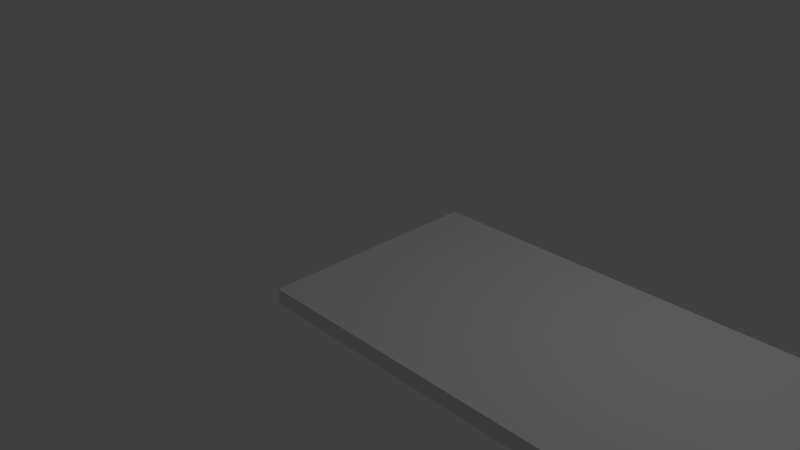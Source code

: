 # Source: servo_coupling_rod1.blend  (saved by Blender 2.69.0; exported with 4.5.12 LTS)
import bpy
from mathutils import Matrix  # noqa: F401  (used for matrix-valued properties, if any)

bpy.ops.wm.read_factory_settings(use_empty=True)
scene = bpy.context.scene
scene.name = 'Scene'

# ---- collections
col_collection_1 = bpy.data.collections.new('Collection 1'); scene.collection.children.link(col_collection_1)

# ---- materials (node trees are filled in below, after node groups)
mat_material = bpy.data.materials.new('Material')
mat_material.alpha_threshold = 0.0
mat_material.use_transparent_shadow = False
mat_material.roughness = 0.5
mat_material.line_color = (0.0, 0.0, 0.0, 1.0)

# ---- material node trees

# ---- world
world_world = bpy.data.worlds.new('World'); scene.world = world_world
world_world.color = (0.05088, 0.05088, 0.05088)
world_world.use_sun_shadow = False
world_world.sun_shadow_jitter_overblur = 0.0
world_world.cycles.sampling_method = 'MANUAL'
world_world.cycles.sample_map_resolution = 256

# ---- cameras
cam_camera = bpy.data.cameras.new('Camera')
cam_camera.clip_end = 100.0
cam_camera.lens = 35.0
cam_camera.sensor_width = 32.0
cam_camera.sensor_height = 18.0
cam_camera.ortho_scale = 7.314
cam_camera.dof.focus_distance = 0.0
cam_camera.dof.aperture_fstop = 128.0

# ---- lights
light_lamp = bpy.data.lights.new('Lamp', 'POINT')
light_lamp.transmission_factor = 0.0
light_lamp.cutoff_distance = 30.0
light_lamp.energy = 100.0
light_lamp.shadow_buffer_clip_start = 1.001
light_lamp.shadow_soft_size = 0.1
light_lamp.shadow_maximum_resolution = 0.006
light_lamp.use_absolute_resolution = True
light_lamp.cycles.use_multiple_importance_sampling = False

# ---- meshes
me_cube = bpy.data.meshes.new('Cube')
me_cube.from_pydata([(-4.5, -1.5, -0.1), (-4.5, 1.5, -0.1), (-4.5, -1.5, 0.1), (-4.5, 1.5, 0.1), (3.0, 1.5, -0.1), (4.5, -8.345e-07, -0.1), (3.147, 1.493, -0.1), (3.293, 1.471, -0.1), (3.435, 1.435, -0.1), (3.574, 1.386, -0.1), (3.707, 1.323, -0.1), (3.833, 1.247, -0.1), (3.952, 1.16, -0.1), (4.061, 1.061, -0.1), (4.16, 0.9516, -0.1), (4.247, 0.8334, -0.1), (4.323, 0.7071, -0.1), (4.386, 0.574, -0.1), (4.435, 0.4354, -0.1), (4.471, 0.2926, -0.1), (4.493, 0.147, -0.1), (4.5, 7.153e-07, -0.1), (3.0, -1.5, -0.1), (4.493, -0.147, -0.1), (4.471, -0.2926, -0.1), (4.435, -0.4354, -0.1), (4.386, -0.574, -0.1), (4.323, -0.7071, -0.1), (4.247, -0.8334, -0.1), (4.16, -0.9516, -0.1), (4.061, -1.061, -0.1), (3.952, -1.16, -0.1), (3.833, -1.247, -0.1), (3.707, -1.323, -0.1), (3.574, -1.386, -0.1), (3.435, -1.435, -0.1), (3.293, -1.471, -0.1), (3.147, -1.493, -0.1), (4.5, -1.55e-06, 0.1), (3.0, 1.5, 0.1), (4.493, 0.147, 0.1), (4.471, 0.2926, 0.1), (4.435, 0.4354, 0.1), (4.386, 0.574, 0.1), (4.323, 0.7071, 0.1), (4.247, 0.8334, 0.1), (4.16, 0.9516, 0.1), (4.061, 1.061, 0.1), (3.952, 1.16, 0.1), (3.833, 1.247, 0.1), (3.707, 1.323, 0.1), (3.574, 1.386, 0.1), (3.435, 1.435, 0.1), (3.293, 1.471, 0.1), (3.147, 1.493, 0.1), (3.0, -1.5, 0.1), (4.5, -1.192e-07, 0.1), (3.147, -1.493, 0.1), (3.293, -1.471, 0.1), (3.435, -1.435, 0.1), (3.574, -1.386, 0.1), (3.707, -1.323, 0.1), (3.833, -1.247, 0.1), (3.952, -1.16, 0.1), (4.061, -1.061, 0.1), (4.16, -0.9516, 0.1), (4.247, -0.8334, 0.1), (4.323, -0.7071, 0.1), (4.386, -0.574, 0.1), (4.435, -0.4354, 0.1), (4.471, -0.2926, 0.1), (4.493, -0.147, 0.1)], [], [(39, 4, 1, 3), (22, 55, 2, 0), (38, 40, 41, 42, 43, 44, 45, 46, 47, 48, 49, 50, 51, 52, 53, 54, 39, 3, 2, 55, 57, 58, 59, 60, 61, 62, 63, 64, 65, 66, 67, 68, 69, 70, 71, 56), (0, 2, 3, 1), (5, 38, 56, 21), (4, 39, 54, 6), (6, 54, 53, 7), (7, 53, 52, 8), (8, 52, 51, 9), (9, 51, 50, 10), (10, 50, 49, 11), (11, 49, 48, 12), (12, 48, 47, 13), (13, 47, 46, 14), (14, 46, 45, 15), (15, 45, 44, 16), (16, 44, 43, 17), (17, 43, 42, 18), (18, 42, 41, 19), (19, 41, 40, 20), (20, 40, 38, 5), (21, 56, 71, 23), (23, 71, 70, 24), (24, 70, 69, 25), (25, 69, 68, 26), (26, 68, 67, 27), (27, 67, 66, 28), (28, 66, 65, 29), (29, 65, 64, 30), (30, 64, 63, 31), (31, 63, 62, 32), (32, 62, 61, 33), (33, 61, 60, 34), (34, 60, 59, 35), (35, 59, 58, 36), (36, 58, 57, 37), (37, 57, 55, 22), (4, 6, 7, 8, 9, 10, 11, 12, 13, 14, 15, 16, 17, 18, 19, 20, 5, 21, 23, 24, 25, 26, 27, 28, 29, 30, 31, 32, 33, 34, 35, 36, 37, 22, 0, 1)])
me_cube.materials.append(mat_material)
me_cube.use_remesh_preserve_volume = False
me_cube.use_remesh_preserve_attributes = False
me_cube.use_mirror_vertex_groups = False
me_cube.update()

# ---- objects
ob_cube = bpy.data.objects.new('Cube', me_cube)
ob_lamp = bpy.data.objects.new('Lamp', light_lamp)
ob_camera = bpy.data.objects.new('Camera', cam_camera)

# ---- transforms, parenting, visibility, modifiers, constraints
ob_cube.location = (4.5, 0.0, 0.0)
ob_cube.lock_rotations_4d = False
ob_cube.empty_display_type = 'ARROWS'
ob_cube.lineart.crease_threshold = 0.0
ob_lamp.location = (4.076, 1.005, 5.904)
ob_lamp.rotation_euler = (0.6503, 0.05522, 1.866)
ob_lamp.lock_rotations_4d = False
ob_lamp.empty_display_type = 'ARROWS'
ob_lamp.color = (0.0, 0.0, 0.0, 0.0)
ob_lamp.lineart.crease_threshold = 0.0
ob_camera.location = (7.481, -6.508, 5.344)
ob_camera.rotation_euler = (1.109, 0.01082, 0.8149)
ob_camera.lock_rotations_4d = False
ob_camera.empty_display_type = 'ARROWS'
ob_camera.color = (0.0, 0.0, 0.0, 0.0)
ob_camera.display_type = 'WIRE'
ob_camera.lineart.crease_threshold = 0.0

# ---- collection membership
col_collection_1.objects.link(ob_cube)
col_collection_1.objects.link(ob_lamp)
col_collection_1.objects.link(ob_camera)

# ---- scene / render settings (as saved in the file)
scene.camera = ob_camera
scene.frame_start = 1; scene.frame_end = 250; scene.frame_set(1)
scene.render.engine = 'BLENDER_EEVEE_NEXT'
scene.render.image_settings.compression = 90
scene.render.resolution_percentage = 50
scene.render.dither_intensity = 0.0
scene.cycles.use_denoising = False
scene.cycles.samples = 10
scene.cycles.sampling_pattern = 'TABULATED_SOBOL'
scene.cycles.light_sampling_threshold = 0.0
scene.cycles.use_adaptive_sampling = False
scene.cycles.use_light_tree = False
scene.cycles.blur_glossy = 0.0
scene.cycles.volume_bounces = 1
scene.cycles.pixel_filter_type = 'GAUSSIAN'
scene.cycles.sample_clamp_indirect = 0.0
scene.view_settings.view_transform = 'Standard'
bpy.context.view_layer.update()
